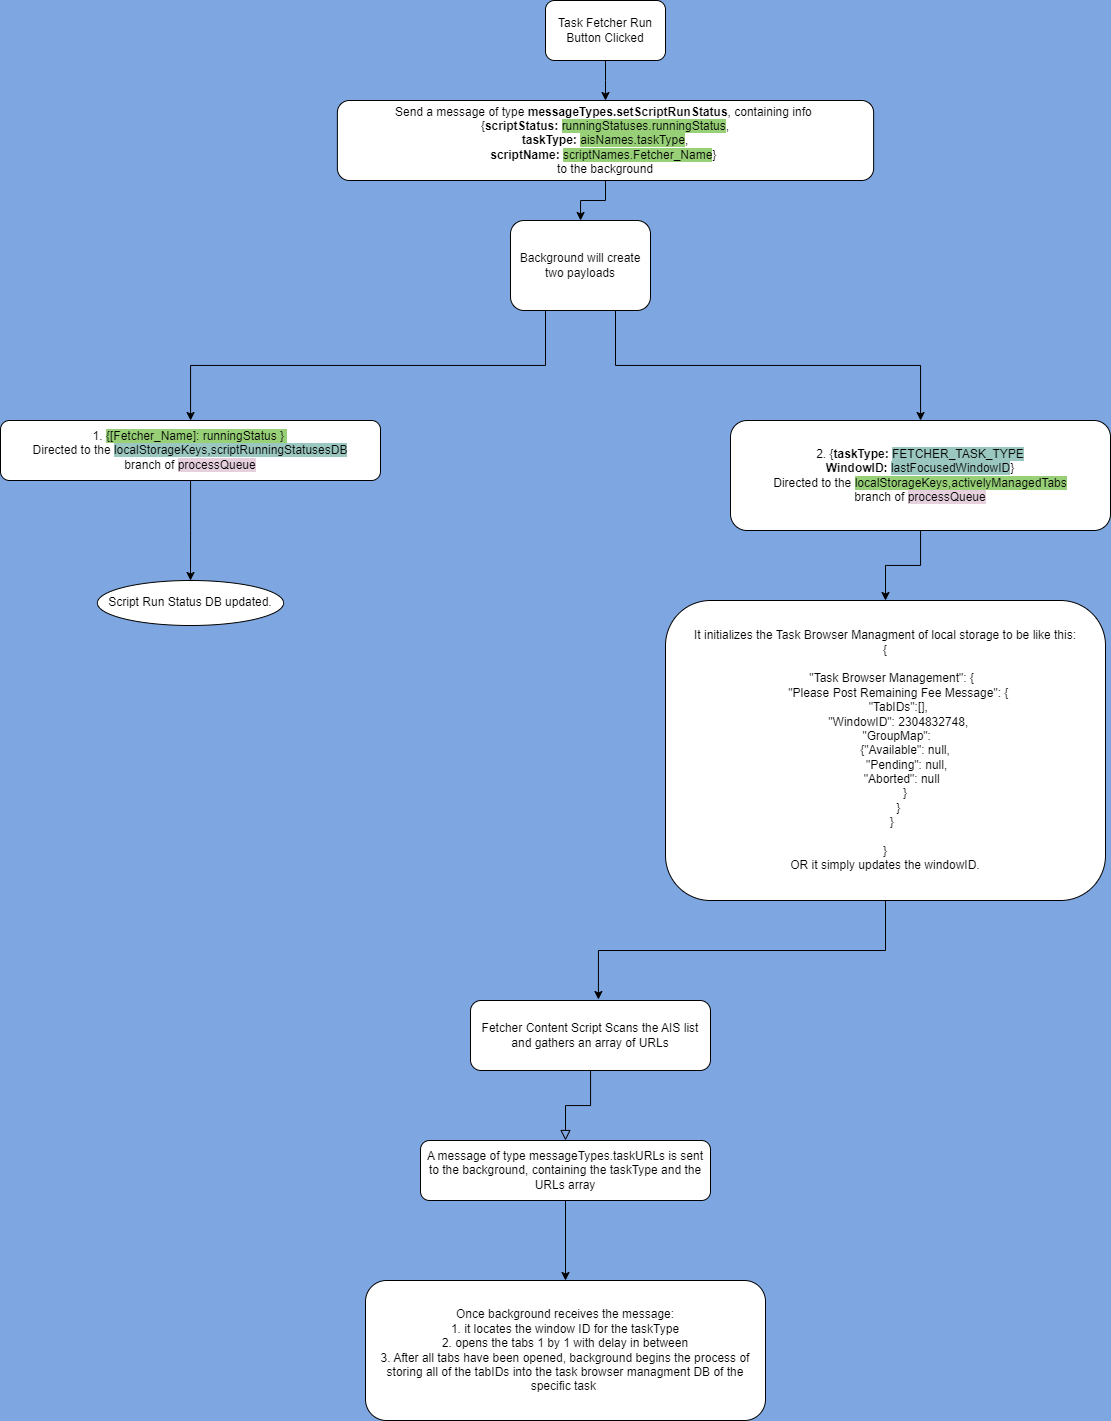

The diagram above was exported from draw.io. Its source (the exported page's mxGraphModel, read from the mxfile embedded in the PNG):
<mxGraphModel dx="2507" dy="884" grid="1" gridSize="10" guides="1" tooltips="1" connect="1" arrows="1" fold="1" page="1" pageScale="1" pageWidth="827" pageHeight="1169" background="#7EA6E0" math="0" shadow="0">
  <root>
    <mxCell id="WIyWlLk6GJQsqaUBKTNV-0" />
    <mxCell id="WIyWlLk6GJQsqaUBKTNV-1" parent="WIyWlLk6GJQsqaUBKTNV-0" />
    <mxCell id="WIyWlLk6GJQsqaUBKTNV-2" value="" style="rounded=0;html=1;jettySize=auto;orthogonalLoop=1;fontSize=11;endArrow=block;endFill=0;endSize=8;strokeWidth=1;shadow=0;labelBackgroundColor=none;edgeStyle=orthogonalEdgeStyle;" parent="WIyWlLk6GJQsqaUBKTNV-1" source="WIyWlLk6GJQsqaUBKTNV-3" target="AXtQ2oR2NU88G58Zs7iY-0" edge="1">
      <mxGeometry relative="1" as="geometry">
        <mxPoint x="-210" y="1300" as="targetPoint" />
      </mxGeometry>
    </mxCell>
    <mxCell id="WIyWlLk6GJQsqaUBKTNV-3" value="Fetcher Content Script Scans the AIS list and gathers an array of URLs" style="rounded=1;whiteSpace=wrap;html=1;fontSize=12;glass=0;strokeWidth=1;shadow=0;" parent="WIyWlLk6GJQsqaUBKTNV-1" vertex="1">
      <mxGeometry x="-320" y="1050" width="240" height="70" as="geometry" />
    </mxCell>
    <mxCell id="AXtQ2oR2NU88G58Zs7iY-2" value="" style="edgeStyle=orthogonalEdgeStyle;rounded=0;orthogonalLoop=1;jettySize=auto;html=1;" parent="WIyWlLk6GJQsqaUBKTNV-1" source="AXtQ2oR2NU88G58Zs7iY-0" target="AXtQ2oR2NU88G58Zs7iY-1" edge="1">
      <mxGeometry relative="1" as="geometry" />
    </mxCell>
    <mxCell id="AXtQ2oR2NU88G58Zs7iY-0" value="A message of type messageTypes.taskURLs is sent to the background, containing the taskType and the URLs array" style="rounded=1;whiteSpace=wrap;html=1;" parent="WIyWlLk6GJQsqaUBKTNV-1" vertex="1">
      <mxGeometry x="-370" y="1190" width="290" height="60" as="geometry" />
    </mxCell>
    <mxCell id="AXtQ2oR2NU88G58Zs7iY-1" value="Once background receives the message:&lt;div&gt;1. it locates the window ID for the taskType&lt;/div&gt;&lt;div&gt;2. opens the tabs 1 by 1 with delay in between&lt;/div&gt;&lt;div&gt;3. After all tabs have been opened, background begins the process of storing all of the tabIDs into the task browser managment DB of the specific task&amp;nbsp;&lt;/div&gt;" style="rounded=1;whiteSpace=wrap;html=1;" parent="WIyWlLk6GJQsqaUBKTNV-1" vertex="1">
      <mxGeometry x="-425" y="1330" width="400" height="140" as="geometry" />
    </mxCell>
    <mxCell id="AXtQ2oR2NU88G58Zs7iY-4" style="edgeStyle=orthogonalEdgeStyle;rounded=0;orthogonalLoop=1;jettySize=auto;html=1;" parent="WIyWlLk6GJQsqaUBKTNV-1" source="AXtQ2oR2NU88G58Zs7iY-3" target="AXtQ2oR2NU88G58Zs7iY-5" edge="1">
      <mxGeometry relative="1" as="geometry">
        <mxPoint x="-185" y="155" as="targetPoint" />
      </mxGeometry>
    </mxCell>
    <mxCell id="AXtQ2oR2NU88G58Zs7iY-3" value="Task Fetcher Run Button Clicked" style="rounded=1;whiteSpace=wrap;html=1;" parent="WIyWlLk6GJQsqaUBKTNV-1" vertex="1">
      <mxGeometry x="-245" y="50" width="120" height="60" as="geometry" />
    </mxCell>
    <mxCell id="AXtQ2oR2NU88G58Zs7iY-6" style="edgeStyle=orthogonalEdgeStyle;rounded=0;orthogonalLoop=1;jettySize=auto;html=1;" parent="WIyWlLk6GJQsqaUBKTNV-1" source="AXtQ2oR2NU88G58Zs7iY-5" target="AXtQ2oR2NU88G58Zs7iY-7" edge="1">
      <mxGeometry relative="1" as="geometry">
        <mxPoint x="-185" y="260" as="targetPoint" />
      </mxGeometry>
    </mxCell>
    <mxCell id="AXtQ2oR2NU88G58Zs7iY-5" value="Send a message of type &lt;b&gt;messageTypes.setScriptRunStatus&lt;/b&gt;, containing info&amp;nbsp;&lt;div&gt;{&lt;b&gt;scriptStatus:&lt;/b&gt; &lt;span style=&quot;background-color: rgb(151, 208, 119);&quot;&gt;runningStatuses.runningStatus&lt;/span&gt;,&lt;/div&gt;&lt;div&gt;&lt;b&gt;taskType:&lt;/b&gt; &lt;span style=&quot;background-color: rgb(151, 208, 119);&quot;&gt;aisNames.taskType&lt;/span&gt;,&lt;/div&gt;&lt;div&gt;&lt;b&gt;scriptName:&lt;/b&gt; &lt;span style=&quot;background-color: rgb(151, 208, 119);&quot;&gt;scriptNames.Fetcher_Name&lt;/span&gt;}&amp;nbsp;&lt;/div&gt;&lt;div&gt;to the background&lt;span style=&quot;white-space: pre;&quot;&gt;&#09;&lt;/span&gt;&lt;/div&gt;" style="rounded=1;whiteSpace=wrap;html=1;" parent="WIyWlLk6GJQsqaUBKTNV-1" vertex="1">
      <mxGeometry x="-453.12" y="150" width="536.25" height="80" as="geometry" />
    </mxCell>
    <mxCell id="AXtQ2oR2NU88G58Zs7iY-8" style="edgeStyle=orthogonalEdgeStyle;rounded=0;orthogonalLoop=1;jettySize=auto;html=1;exitX=0.25;exitY=1;exitDx=0;exitDy=0;" parent="WIyWlLk6GJQsqaUBKTNV-1" source="AXtQ2oR2NU88G58Zs7iY-7" target="AXtQ2oR2NU88G58Zs7iY-9" edge="1">
      <mxGeometry relative="1" as="geometry">
        <mxPoint x="-380" y="490" as="targetPoint" />
      </mxGeometry>
    </mxCell>
    <mxCell id="AXtQ2oR2NU88G58Zs7iY-10" style="edgeStyle=orthogonalEdgeStyle;rounded=0;orthogonalLoop=1;jettySize=auto;html=1;exitX=0.75;exitY=1;exitDx=0;exitDy=0;" parent="WIyWlLk6GJQsqaUBKTNV-1" source="AXtQ2oR2NU88G58Zs7iY-7" target="AXtQ2oR2NU88G58Zs7iY-11" edge="1">
      <mxGeometry relative="1" as="geometry">
        <mxPoint x="90" y="490" as="targetPoint" />
      </mxGeometry>
    </mxCell>
    <mxCell id="AXtQ2oR2NU88G58Zs7iY-7" value="Background will create two payloads" style="rounded=1;whiteSpace=wrap;html=1;" parent="WIyWlLk6GJQsqaUBKTNV-1" vertex="1">
      <mxGeometry x="-280" y="270" width="140" height="90" as="geometry" />
    </mxCell>
    <mxCell id="AXtQ2oR2NU88G58Zs7iY-13" style="edgeStyle=orthogonalEdgeStyle;rounded=0;orthogonalLoop=1;jettySize=auto;html=1;" parent="WIyWlLk6GJQsqaUBKTNV-1" source="AXtQ2oR2NU88G58Zs7iY-9" target="AXtQ2oR2NU88G58Zs7iY-14" edge="1">
      <mxGeometry relative="1" as="geometry">
        <mxPoint x="-500" y="600" as="targetPoint" />
      </mxGeometry>
    </mxCell>
    <mxCell id="AXtQ2oR2NU88G58Zs7iY-9" value="&lt;div&gt;1.&amp;nbsp;&lt;span style=&quot;background-color: rgb(151, 208, 119);&quot;&gt;{[Fetcher_Name]: runningStatus }&amp;nbsp;&lt;/span&gt;&lt;/div&gt;&lt;div&gt;Directed to the&amp;nbsp;&lt;span style=&quot;background-color: rgb(154, 199, 191);&quot;&gt;localStorageKeys,scriptRunningStatusesDB&lt;/span&gt;&lt;/div&gt;&lt;div&gt;branch of&amp;nbsp;&lt;span style=&quot;background-color: rgb(230, 208, 222);&quot;&gt;processQueue&lt;/span&gt;&lt;/div&gt;" style="rounded=1;whiteSpace=wrap;html=1;" parent="WIyWlLk6GJQsqaUBKTNV-1" vertex="1">
      <mxGeometry x="-790" y="470" width="380" height="60" as="geometry" />
    </mxCell>
    <mxCell id="AXtQ2oR2NU88G58Zs7iY-16" style="edgeStyle=orthogonalEdgeStyle;rounded=0;orthogonalLoop=1;jettySize=auto;html=1;" parent="WIyWlLk6GJQsqaUBKTNV-1" source="AXtQ2oR2NU88G58Zs7iY-11" target="AXtQ2oR2NU88G58Zs7iY-15" edge="1">
      <mxGeometry relative="1" as="geometry" />
    </mxCell>
    <mxCell id="AXtQ2oR2NU88G58Zs7iY-11" value="&lt;div&gt;2. {&lt;b&gt;taskType:&lt;/b&gt;&amp;nbsp;&lt;span style=&quot;background-color: rgb(154, 199, 191);&quot;&gt;FETCHER_TASK_TYPE&lt;/span&gt;&lt;/div&gt;&lt;div&gt;&lt;b&gt;WindowID:&lt;/b&gt;&amp;nbsp;&lt;span style=&quot;background-color: rgb(154, 199, 191);&quot;&gt;lastFocusedWindowID&lt;/span&gt;}&lt;/div&gt;&lt;div&gt;Directed to the&amp;nbsp;&lt;span style=&quot;background-color: rgb(151, 208, 119);&quot;&gt;localStorageKeys,activelyManagedTabs&lt;/span&gt;&lt;br&gt;&lt;/div&gt;&lt;div&gt;branch of&amp;nbsp;&lt;span style=&quot;background-color: rgb(230, 208, 222);&quot;&gt;processQueue&lt;/span&gt;&lt;/div&gt;" style="rounded=1;whiteSpace=wrap;html=1;" parent="WIyWlLk6GJQsqaUBKTNV-1" vertex="1">
      <mxGeometry x="-60" y="470" width="380" height="110" as="geometry" />
    </mxCell>
    <mxCell id="AXtQ2oR2NU88G58Zs7iY-14" value="Script Run Status DB updated." style="ellipse;whiteSpace=wrap;html=1;" parent="WIyWlLk6GJQsqaUBKTNV-1" vertex="1">
      <mxGeometry x="-693.13" y="630" width="186.25" height="45" as="geometry" />
    </mxCell>
    <mxCell id="AXtQ2oR2NU88G58Zs7iY-15" value="It initializes the Task Browser Managment of local storage to be like this:&lt;div&gt;&lt;div&gt;{&lt;/div&gt;&lt;div&gt;&lt;br&gt;&lt;/div&gt;&lt;div&gt;&amp;nbsp; &amp;nbsp; &quot;Task Browser Management&quot;: {&lt;/div&gt;&lt;div&gt;&amp;nbsp; &amp;nbsp; &amp;nbsp; &amp;nbsp; &quot;Please Post Remaining Fee Message&quot;: {&lt;/div&gt;&lt;div&gt;&amp;nbsp; &amp;nbsp; &amp;nbsp; &amp;nbsp; &quot;TabIDs&quot;:[&lt;span style=&quot;background-color: transparent;&quot;&gt;],&lt;/span&gt;&lt;/div&gt;&lt;div&gt;&amp;nbsp; &amp;nbsp; &amp;nbsp; &amp;nbsp; &quot;WindowID&quot;: 2304832748,&lt;/div&gt;&lt;div&gt;&amp;nbsp; &amp;nbsp; &amp;nbsp; &amp;nbsp; &quot;GroupMap&quot;:&amp;nbsp;&lt;/div&gt;&lt;div&gt;&amp;nbsp; &amp;nbsp; &amp;nbsp; &amp;nbsp; &amp;nbsp; &amp;nbsp; {&quot;Available&quot;: null,&lt;/div&gt;&lt;div&gt;&amp;nbsp; &amp;nbsp; &amp;nbsp; &amp;nbsp; &amp;nbsp; &amp;nbsp; &amp;nbsp;&quot;Pending&quot;: null,&lt;/div&gt;&lt;div&gt;&amp;nbsp; &amp;nbsp; &amp;nbsp; &amp;nbsp; &amp;nbsp; &amp;nbsp; &amp;nbsp;&quot;Aborted&quot;: null&amp;nbsp; &amp;nbsp;&lt;/div&gt;&lt;div&gt;&amp;nbsp; &amp;nbsp; &amp;nbsp; &amp;nbsp; &amp;nbsp; &amp;nbsp; }&lt;/div&gt;&lt;div&gt;&amp;nbsp; &amp;nbsp; &amp;nbsp; &amp;nbsp; }&lt;/div&gt;&lt;div&gt;&amp;nbsp; &amp;nbsp; }&lt;/div&gt;&lt;div&gt;&lt;br&gt;&lt;/div&gt;&lt;div&gt;}&lt;/div&gt;&lt;/div&gt;&lt;div&gt;OR it simply updates the windowID.&lt;/div&gt;" style="rounded=1;whiteSpace=wrap;html=1;" parent="WIyWlLk6GJQsqaUBKTNV-1" vertex="1">
      <mxGeometry x="-125" y="650" width="440" height="300" as="geometry" />
    </mxCell>
    <mxCell id="AXtQ2oR2NU88G58Zs7iY-17" style="edgeStyle=orthogonalEdgeStyle;rounded=0;orthogonalLoop=1;jettySize=auto;html=1;entryX=0.533;entryY=-0.014;entryDx=0;entryDy=0;entryPerimeter=0;" parent="WIyWlLk6GJQsqaUBKTNV-1" source="AXtQ2oR2NU88G58Zs7iY-15" target="WIyWlLk6GJQsqaUBKTNV-3" edge="1">
      <mxGeometry relative="1" as="geometry" />
    </mxCell>
  </root>
</mxGraphModel>